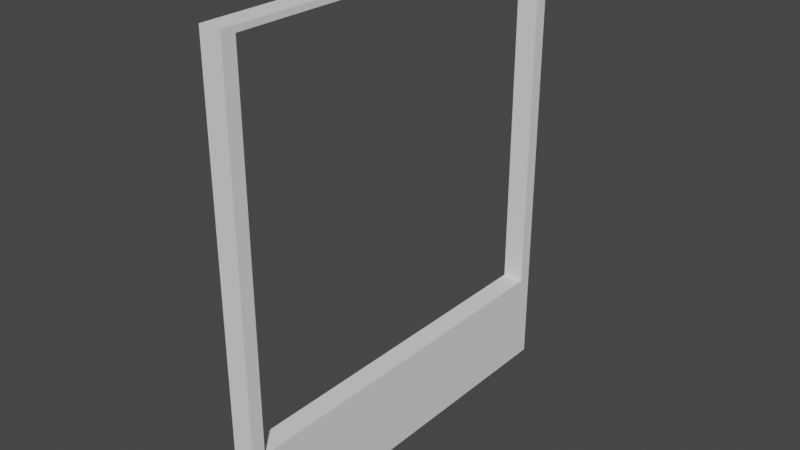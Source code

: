 # Source: wallwindow.blend  (saved by Blender 3.2.14; exported with 4.5.12 LTS)
import bpy
from mathutils import Matrix  # noqa: F401  (used for matrix-valued properties, if any)

bpy.ops.wm.read_factory_settings(use_empty=True)
scene = bpy.context.scene
scene.name = 'Scene'

# ---- collections
col_collection = bpy.data.collections.new('Collection'); scene.collection.children.link(col_collection)

# ---- world
world_world = bpy.data.worlds.new('World'); scene.world = world_world
world_world.use_nodes = True; world_world.node_tree.nodes.clear()
_N = world_world.node_tree.nodes; _L = world_world.node_tree.links
n0 = _N.new('ShaderNodeOutputWorld'); n0.name = 'World Output'; n0.location = (300, 300)
n1 = _N.new('ShaderNodeBackground'); n1.name = 'Background'; n1.location = (10, 300)
n1.inputs[0].default_value = (0.05088, 0.05088, 0.05088, 1.0)
_L.new(n1.outputs[0], n0.inputs[0])
n0.is_active_output = True
world_world.color = (0.05088, 0.05088, 0.05088)
world_world.use_sun_shadow = False
world_world.sun_shadow_jitter_overblur = 0.0

# ---- meshes
me_cube_001 = bpy.data.meshes.new('Cube.001')
me_cube_001.from_pydata([(-0.375, -7.0, -8.0), (-0.375, -7.0, 8.0), (-0.375, 7.0, -8.0), (-0.375, 7.0, 8.0), (0.375, -7.0, -8.0), (0.375, -7.0, 8.0), (0.375, 7.0, -8.0), (0.375, 7.0, 8.0), (-0.375, 6.533, -8.0), (-0.375, -6.533, -8.0), (-0.375, -6.533, 8.0), (-0.375, 6.533, 8.0), (0.375, -6.533, -8.0), (0.375, 6.533, -8.0), (0.375, 6.533, 8.0), (0.375, -6.533, 8.0), (-0.375, -7.0, -4.769), (-0.375, -7.0, 7.805), (-0.375, 7.0, 7.805), (-0.375, 7.0, -4.769), (0.375, 7.0, 7.805), (0.375, 7.0, -4.769), (0.375, -7.0, 7.805), (0.375, -7.0, -4.769), (0.375, 6.533, 7.805), (0.375, 6.533, -4.769), (0.375, -6.533, 7.805), (0.375, -6.533, -4.769), (-0.375, -6.533, 7.805), (-0.375, -6.533, -4.769), (-0.375, 6.533, 7.805), (-0.375, 6.533, -4.769)], [], [(30, 11, 3, 18), (18, 3, 7, 20), (26, 15, 5, 22), (22, 5, 1, 17), (9, 12, 4, 0), (15, 10, 1, 5), (7, 3, 11, 14), (14, 11, 10, 15), (2, 6, 13, 8), (8, 13, 12, 9), (20, 7, 14, 24), (24, 14, 15, 26), (17, 1, 10, 28), (28, 10, 11, 30), (9, 29, 31, 8), (29, 28, 26, 27), (0, 16, 29, 9), (16, 17, 28, 29), (13, 25, 27, 12), (31, 29, 27, 25), (6, 21, 25, 13), (21, 20, 24, 25), (4, 23, 16, 0), (23, 22, 17, 16), (12, 27, 23, 4), (27, 26, 22, 23), (2, 19, 21, 6), (19, 18, 20, 21), (8, 31, 19, 2), (31, 30, 18, 19), (28, 30, 24, 26), (30, 31, 25, 24)])
_uv = me_cube_001.uv_layers.new(name='UVMap')
_uv.uv.foreach_set('vector', [0.4822, 0.5268, 0.4822, 0.5333, 0.4667, 0.5333, 0.4667, 0.5268, 0.9833, 0.5268, 0.9833, 0.5333, 0.9583, 0.5333, 0.9583, 0.5268, 0.01558, 0.5268, 0.01558, 0.5333, 0.0, 0.5333, 0.0, 0.5268, 0.9583, 0.5268, 0.9583, 0.5333, 0.9333, 0.5333, 0.9333, 0.5268, 0.0, 0.9844, 0.025, 0.9844, 0.025, 1.0, 0.0, 1.0, 0.025, 0.9844, 0.05, 0.9844, 0.05, 1.0, 0.025, 1.0, 0.025, 0.5333, 0.05, 0.5333, 0.05, 0.5489, 0.025, 0.5489, 0.025, 0.5489, 0.05, 0.5489, 0.05, 0.9844, 0.025, 0.9844, 2.98e-08, 0.5333, 0.025, 0.5333, 0.025, 0.5489, 2.98e-08, 0.5489, 2.98e-08, 0.5489, 0.025, 0.5489, 0.025, 0.9844, 0.0, 0.9844, 0.4667, 0.5268, 0.4667, 0.5333, 0.4511, 0.5333, 0.4511, 0.5268, 0.4511, 0.5268, 0.4511, 0.5333, 0.01558, 0.5333, 0.01558, 0.5268, 0.9333, 0.5268, 0.9333, 0.5333, 0.9178, 0.5333, 0.9178, 0.5268, 0.9178, 0.5268, 0.9178, 0.5333, 0.4822, 0.5333, 0.4822, 0.5268, 0.9178, 0.0, 0.9178, 0.1077, 0.4822, 0.1077, 0.4822, 0.0, 0.15, 0.5333, 0.15, 0.9525, 0.125, 0.9525, 0.125, 0.5333, 0.9333, 0.0, 0.9333, 0.1077, 0.9178, 0.1077, 0.9178, 0.0, 0.9333, 0.1077, 0.9333, 0.5268, 0.9178, 0.5268, 0.9178, 0.1077, 0.4511, 0.0, 0.4511, 0.1077, 0.01558, 0.1077, 0.01558, 0.0, 0.075, 0.5333, 0.075, 0.9688, 0.05, 0.9688, 0.05, 0.5333, 0.4667, 0.0, 0.4667, 0.1077, 0.4511, 0.1077, 0.4511, 0.0, 0.4667, 0.1077, 0.4667, 0.5268, 0.4511, 0.5268, 0.4511, 0.1077, 0.9583, 0.0, 0.9583, 0.1077, 0.9333, 0.1077, 0.9333, 0.0, 0.9583, 0.1077, 0.9583, 0.5268, 0.9333, 0.5268, 0.9333, 0.1077, 0.01558, 0.0, 0.01558, 0.1077, 0.0, 0.1077, 0.0, 0.0, 0.01558, 0.1077, 0.01558, 0.5268, 0.0, 0.5268, 0.0, 0.1077, 0.9833, 0.0, 0.9833, 0.1077, 0.9583, 0.1077, 0.9583, 0.0, 0.9833, 0.1077, 0.9833, 0.5268, 0.9583, 0.5268, 0.9583, 0.1077, 0.4822, 0.0, 0.4822, 0.1077, 0.4667, 0.1077, 0.4667, 0.0, 0.4822, 0.1077, 0.4822, 0.5268, 0.4667, 0.5268, 0.4667, 0.1077, 0.075, 0.9688, 0.075, 0.5333, 0.1, 0.5333, 0.1, 0.9688, 0.1, 0.9525, 0.1, 0.5333, 0.125, 0.5333, 0.125, 0.9525])
me_cube_001.update()

# ---- objects
ob_cube = bpy.data.objects.new('Cube', me_cube_001)

# ---- transforms, parenting, visibility, modifiers, constraints
ob_cube.location = (0.0, 0.0, 0.0)

# ---- collection membership
col_collection.objects.link(ob_cube)

# ---- scene / render settings (as saved in the file)
scene.frame_start = 1; scene.frame_end = 250; scene.frame_set(1)
scene.render.engine = 'BLENDER_EEVEE_NEXT'
scene.cycles.sampling_pattern = 'TABULATED_SOBOL'
scene.cycles.use_light_tree = False
scene.view_settings.view_transform = 'Filmic'
bpy.context.view_layer.update()

# ---- added for rendering (the .blend has no active camera and no usable light): camera, sun
cam_auto = bpy.data.cameras.new('AutoCamera')
cam_auto.lens = 50.0
cam_auto.sensor_width = 36.0
cam_auto.clip_end = 1000.0
ob_auto_camera = bpy.data.objects.new('AutoCamera', cam_auto)
scene.collection.objects.link(ob_auto_camera)
ob_auto_camera.location = (19.6828, -23.6193, 15.7462)
ob_auto_camera.rotation_euler = (1.09748, -7.21219e-08, 0.694738)
scene.camera = ob_auto_camera
light_auto_sun = bpy.data.lights.new('AutoSun', 'SUN')
light_auto_sun.energy = 3.0
light_auto_sun.angle = 0.0523599
ob_auto_sun = bpy.data.objects.new('AutoSun', light_auto_sun)
scene.collection.objects.link(ob_auto_sun)
ob_auto_sun.rotation_euler = (0.872665, 0.174533, 0.523599)
bpy.context.view_layer.update()
